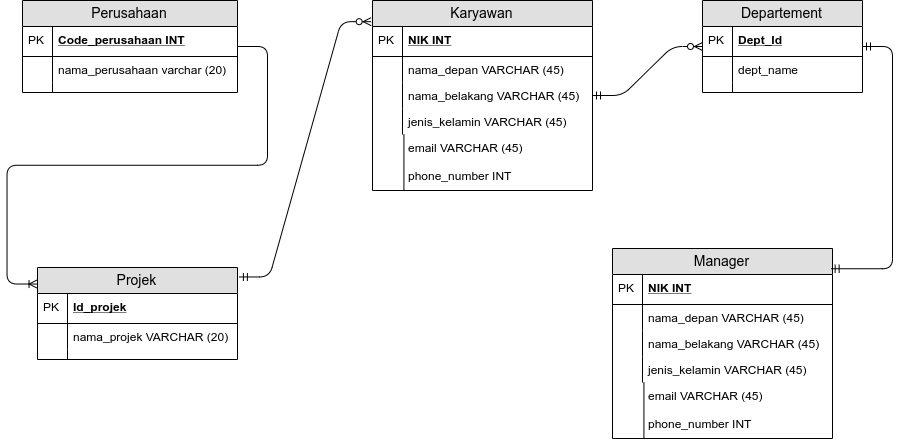

The diagram above was exported from draw.io. Its source (the exported page's mxGraphModel, read from the mxfile embedded in the PNG):
<mxGraphModel dx="959" dy="581" grid="1" gridSize="10" guides="1" tooltips="1" connect="1" arrows="1" fold="1" page="1" pageScale="1" pageWidth="827" pageHeight="1169" math="0" shadow="0">
  <root>
    <mxCell id="0" />
    <mxCell id="1" parent="0" />
    <mxCell id="9lx4M9f14UgG_PC5Duj2-8" value="Karyawan" style="swimlane;fontStyle=0;childLayout=stackLayout;horizontal=1;startSize=26;fillColor=#e0e0e0;horizontalStack=0;resizeParent=1;resizeParentMax=0;resizeLast=0;collapsible=1;marginBottom=0;swimlaneFillColor=#ffffff;align=center;fontSize=14;" vertex="1" parent="1">
      <mxGeometry x="480" y="79" width="220" height="190" as="geometry" />
    </mxCell>
    <mxCell id="9lx4M9f14UgG_PC5Duj2-9" value="NIK INT" style="shape=partialRectangle;top=0;left=0;right=0;bottom=1;align=left;verticalAlign=middle;fillColor=none;spacingLeft=34;spacingRight=4;overflow=hidden;rotatable=0;points=[[0,0.5],[1,0.5]];portConstraint=eastwest;dropTarget=0;fontStyle=5;fontSize=12;" vertex="1" parent="9lx4M9f14UgG_PC5Duj2-8">
      <mxGeometry y="26" width="220" height="30" as="geometry" />
    </mxCell>
    <mxCell id="9lx4M9f14UgG_PC5Duj2-10" value="PK" style="shape=partialRectangle;top=0;left=0;bottom=0;fillColor=none;align=left;verticalAlign=middle;spacingLeft=4;spacingRight=4;overflow=hidden;rotatable=0;points=[];portConstraint=eastwest;part=1;fontSize=12;" vertex="1" connectable="0" parent="9lx4M9f14UgG_PC5Duj2-9">
      <mxGeometry width="30" height="30" as="geometry" />
    </mxCell>
    <mxCell id="9lx4M9f14UgG_PC5Duj2-11" value="nama_depan VARCHAR (45)" style="shape=partialRectangle;top=0;left=0;right=0;bottom=0;align=left;verticalAlign=top;fillColor=none;spacingLeft=34;spacingRight=4;overflow=hidden;rotatable=0;points=[[0,0.5],[1,0.5]];portConstraint=eastwest;dropTarget=0;fontSize=12;" vertex="1" parent="9lx4M9f14UgG_PC5Duj2-8">
      <mxGeometry y="56" width="220" height="26" as="geometry" />
    </mxCell>
    <mxCell id="9lx4M9f14UgG_PC5Duj2-12" value="" style="shape=partialRectangle;top=0;left=0;bottom=0;fillColor=none;align=left;verticalAlign=top;spacingLeft=4;spacingRight=4;overflow=hidden;rotatable=0;points=[];portConstraint=eastwest;part=1;fontSize=12;" vertex="1" connectable="0" parent="9lx4M9f14UgG_PC5Duj2-11">
      <mxGeometry width="30" height="26" as="geometry" />
    </mxCell>
    <mxCell id="9lx4M9f14UgG_PC5Duj2-13" value="nama_belakang VARCHAR (45)" style="shape=partialRectangle;top=0;left=0;right=0;bottom=0;align=left;verticalAlign=top;fillColor=none;spacingLeft=34;spacingRight=4;overflow=hidden;rotatable=0;points=[[0,0.5],[1,0.5]];portConstraint=eastwest;dropTarget=0;fontSize=12;" vertex="1" parent="9lx4M9f14UgG_PC5Duj2-8">
      <mxGeometry y="82" width="220" height="26" as="geometry" />
    </mxCell>
    <mxCell id="9lx4M9f14UgG_PC5Duj2-14" value="" style="shape=partialRectangle;top=0;left=0;bottom=0;fillColor=none;align=left;verticalAlign=top;spacingLeft=4;spacingRight=4;overflow=hidden;rotatable=0;points=[];portConstraint=eastwest;part=1;fontSize=12;" vertex="1" connectable="0" parent="9lx4M9f14UgG_PC5Duj2-13">
      <mxGeometry width="30" height="26" as="geometry" />
    </mxCell>
    <mxCell id="9lx4M9f14UgG_PC5Duj2-15" value="jenis_kelamin VARCHAR (45)" style="shape=partialRectangle;top=0;left=0;right=0;bottom=0;align=left;verticalAlign=top;fillColor=none;spacingLeft=34;spacingRight=4;overflow=hidden;rotatable=0;points=[[0,0.5],[1,0.5]];portConstraint=eastwest;dropTarget=0;fontSize=12;" vertex="1" parent="9lx4M9f14UgG_PC5Duj2-8">
      <mxGeometry y="108" width="220" height="26" as="geometry" />
    </mxCell>
    <mxCell id="9lx4M9f14UgG_PC5Duj2-16" value="" style="shape=partialRectangle;top=0;left=0;bottom=0;fillColor=none;align=left;verticalAlign=top;spacingLeft=4;spacingRight=4;overflow=hidden;rotatable=0;points=[];portConstraint=eastwest;part=1;fontSize=12;" vertex="1" connectable="0" parent="9lx4M9f14UgG_PC5Duj2-15">
      <mxGeometry width="30" height="26" as="geometry" />
    </mxCell>
    <mxCell id="9lx4M9f14UgG_PC5Duj2-17" value="email VARCHAR (45)&#10;&#10;phone_number INT" style="shape=partialRectangle;top=0;left=0;right=0;bottom=0;align=left;verticalAlign=top;fillColor=none;spacingLeft=34;spacingRight=4;overflow=hidden;rotatable=0;points=[[0,0.5],[1,0.5]];portConstraint=eastwest;dropTarget=0;fontSize=12;" vertex="1" parent="9lx4M9f14UgG_PC5Duj2-8">
      <mxGeometry y="134" width="220" height="56" as="geometry" />
    </mxCell>
    <mxCell id="9lx4M9f14UgG_PC5Duj2-18" value="" style="shape=partialRectangle;top=0;left=0;bottom=0;fillColor=none;align=left;verticalAlign=top;spacingLeft=4;spacingRight=4;overflow=hidden;rotatable=0;points=[];portConstraint=eastwest;part=1;fontSize=12;" vertex="1" connectable="0" parent="9lx4M9f14UgG_PC5Duj2-17">
      <mxGeometry width="31.42857142857143" height="56" as="geometry" />
    </mxCell>
    <mxCell id="9lx4M9f14UgG_PC5Duj2-20" value="Departement" style="swimlane;fontStyle=0;childLayout=stackLayout;horizontal=1;startSize=26;fillColor=#e0e0e0;horizontalStack=0;resizeParent=1;resizeParentMax=0;resizeLast=0;collapsible=1;marginBottom=0;swimlaneFillColor=#ffffff;align=center;fontSize=14;" vertex="1" parent="1">
      <mxGeometry x="810" y="79" width="160" height="92" as="geometry" />
    </mxCell>
    <mxCell id="9lx4M9f14UgG_PC5Duj2-21" value="Dept_Id" style="shape=partialRectangle;top=0;left=0;right=0;bottom=1;align=left;verticalAlign=middle;fillColor=none;spacingLeft=34;spacingRight=4;overflow=hidden;rotatable=0;points=[[0,0.5],[1,0.5]];portConstraint=eastwest;dropTarget=0;fontStyle=5;fontSize=12;" vertex="1" parent="9lx4M9f14UgG_PC5Duj2-20">
      <mxGeometry y="26" width="160" height="30" as="geometry" />
    </mxCell>
    <mxCell id="9lx4M9f14UgG_PC5Duj2-22" value="PK" style="shape=partialRectangle;top=0;left=0;bottom=0;fillColor=none;align=left;verticalAlign=middle;spacingLeft=4;spacingRight=4;overflow=hidden;rotatable=0;points=[];portConstraint=eastwest;part=1;fontSize=12;" vertex="1" connectable="0" parent="9lx4M9f14UgG_PC5Duj2-21">
      <mxGeometry width="30" height="30" as="geometry" />
    </mxCell>
    <mxCell id="9lx4M9f14UgG_PC5Duj2-23" value="dept_name" style="shape=partialRectangle;top=0;left=0;right=0;bottom=0;align=left;verticalAlign=top;fillColor=none;spacingLeft=34;spacingRight=4;overflow=hidden;rotatable=0;points=[[0,0.5],[1,0.5]];portConstraint=eastwest;dropTarget=0;fontSize=12;" vertex="1" parent="9lx4M9f14UgG_PC5Duj2-20">
      <mxGeometry y="56" width="160" height="26" as="geometry" />
    </mxCell>
    <mxCell id="9lx4M9f14UgG_PC5Duj2-24" value="" style="shape=partialRectangle;top=0;left=0;bottom=0;fillColor=none;align=left;verticalAlign=top;spacingLeft=4;spacingRight=4;overflow=hidden;rotatable=0;points=[];portConstraint=eastwest;part=1;fontSize=12;" vertex="1" connectable="0" parent="9lx4M9f14UgG_PC5Duj2-23">
      <mxGeometry width="30" height="26" as="geometry" />
    </mxCell>
    <mxCell id="9lx4M9f14UgG_PC5Duj2-29" value="" style="shape=partialRectangle;top=0;left=0;right=0;bottom=0;align=left;verticalAlign=top;fillColor=none;spacingLeft=34;spacingRight=4;overflow=hidden;rotatable=0;points=[[0,0.5],[1,0.5]];portConstraint=eastwest;dropTarget=0;fontSize=12;" vertex="1" parent="9lx4M9f14UgG_PC5Duj2-20">
      <mxGeometry y="82" width="160" height="10" as="geometry" />
    </mxCell>
    <mxCell id="9lx4M9f14UgG_PC5Duj2-30" value="" style="shape=partialRectangle;top=0;left=0;bottom=0;fillColor=none;align=left;verticalAlign=top;spacingLeft=4;spacingRight=4;overflow=hidden;rotatable=0;points=[];portConstraint=eastwest;part=1;fontSize=12;" vertex="1" connectable="0" parent="9lx4M9f14UgG_PC5Duj2-29">
      <mxGeometry width="30" height="10" as="geometry" />
    </mxCell>
    <mxCell id="9lx4M9f14UgG_PC5Duj2-42" value="Perusahaan" style="swimlane;fontStyle=0;childLayout=stackLayout;horizontal=1;startSize=26;fillColor=#e0e0e0;horizontalStack=0;resizeParent=1;resizeParentMax=0;resizeLast=0;collapsible=1;marginBottom=0;swimlaneFillColor=#ffffff;align=center;fontSize=14;" vertex="1" parent="1">
      <mxGeometry x="130" y="79" width="215" height="92" as="geometry" />
    </mxCell>
    <mxCell id="9lx4M9f14UgG_PC5Duj2-43" value="Code_perusahaan INT" style="shape=partialRectangle;top=0;left=0;right=0;bottom=1;align=left;verticalAlign=middle;fillColor=none;spacingLeft=34;spacingRight=4;overflow=hidden;rotatable=0;points=[[0,0.5],[1,0.5]];portConstraint=eastwest;dropTarget=0;fontStyle=5;fontSize=12;" vertex="1" parent="9lx4M9f14UgG_PC5Duj2-42">
      <mxGeometry y="26" width="215" height="30" as="geometry" />
    </mxCell>
    <mxCell id="9lx4M9f14UgG_PC5Duj2-44" value="PK" style="shape=partialRectangle;top=0;left=0;bottom=0;fillColor=none;align=left;verticalAlign=middle;spacingLeft=4;spacingRight=4;overflow=hidden;rotatable=0;points=[];portConstraint=eastwest;part=1;fontSize=12;" vertex="1" connectable="0" parent="9lx4M9f14UgG_PC5Duj2-43">
      <mxGeometry width="30" height="30" as="geometry" />
    </mxCell>
    <mxCell id="9lx4M9f14UgG_PC5Duj2-45" value="nama_perusahaan varchar (20)" style="shape=partialRectangle;top=0;left=0;right=0;bottom=0;align=left;verticalAlign=top;fillColor=none;spacingLeft=34;spacingRight=4;overflow=hidden;rotatable=0;points=[[0,0.5],[1,0.5]];portConstraint=eastwest;dropTarget=0;fontSize=12;" vertex="1" parent="9lx4M9f14UgG_PC5Duj2-42">
      <mxGeometry y="56" width="215" height="26" as="geometry" />
    </mxCell>
    <mxCell id="9lx4M9f14UgG_PC5Duj2-46" value="" style="shape=partialRectangle;top=0;left=0;bottom=0;fillColor=none;align=left;verticalAlign=top;spacingLeft=4;spacingRight=4;overflow=hidden;rotatable=0;points=[];portConstraint=eastwest;part=1;fontSize=12;" vertex="1" connectable="0" parent="9lx4M9f14UgG_PC5Duj2-45">
      <mxGeometry width="30" height="26" as="geometry" />
    </mxCell>
    <mxCell id="9lx4M9f14UgG_PC5Duj2-51" value="" style="shape=partialRectangle;top=0;left=0;right=0;bottom=0;align=left;verticalAlign=top;fillColor=none;spacingLeft=34;spacingRight=4;overflow=hidden;rotatable=0;points=[[0,0.5],[1,0.5]];portConstraint=eastwest;dropTarget=0;fontSize=12;" vertex="1" parent="9lx4M9f14UgG_PC5Duj2-42">
      <mxGeometry y="82" width="215" height="10" as="geometry" />
    </mxCell>
    <mxCell id="9lx4M9f14UgG_PC5Duj2-52" value="" style="shape=partialRectangle;top=0;left=0;bottom=0;fillColor=none;align=left;verticalAlign=top;spacingLeft=4;spacingRight=4;overflow=hidden;rotatable=0;points=[];portConstraint=eastwest;part=1;fontSize=12;" vertex="1" connectable="0" parent="9lx4M9f14UgG_PC5Duj2-51">
      <mxGeometry width="30" height="10" as="geometry" />
    </mxCell>
    <mxCell id="9lx4M9f14UgG_PC5Duj2-53" value="Projek" style="swimlane;fontStyle=0;childLayout=stackLayout;horizontal=1;startSize=26;fillColor=#e0e0e0;horizontalStack=0;resizeParent=1;resizeParentMax=0;resizeLast=0;collapsible=1;marginBottom=0;swimlaneFillColor=#ffffff;align=center;fontSize=14;" vertex="1" parent="1">
      <mxGeometry x="145" y="346" width="200" height="92" as="geometry" />
    </mxCell>
    <mxCell id="9lx4M9f14UgG_PC5Duj2-54" value="Id_projek" style="shape=partialRectangle;top=0;left=0;right=0;bottom=1;align=left;verticalAlign=middle;fillColor=none;spacingLeft=34;spacingRight=4;overflow=hidden;rotatable=0;points=[[0,0.5],[1,0.5]];portConstraint=eastwest;dropTarget=0;fontStyle=5;fontSize=12;" vertex="1" parent="9lx4M9f14UgG_PC5Duj2-53">
      <mxGeometry y="26" width="200" height="30" as="geometry" />
    </mxCell>
    <mxCell id="9lx4M9f14UgG_PC5Duj2-55" value="PK" style="shape=partialRectangle;top=0;left=0;bottom=0;fillColor=none;align=left;verticalAlign=middle;spacingLeft=4;spacingRight=4;overflow=hidden;rotatable=0;points=[];portConstraint=eastwest;part=1;fontSize=12;" vertex="1" connectable="0" parent="9lx4M9f14UgG_PC5Duj2-54">
      <mxGeometry width="30" height="30" as="geometry" />
    </mxCell>
    <mxCell id="9lx4M9f14UgG_PC5Duj2-56" value="nama_projek VARCHAR (20)" style="shape=partialRectangle;top=0;left=0;right=0;bottom=0;align=left;verticalAlign=top;fillColor=none;spacingLeft=34;spacingRight=4;overflow=hidden;rotatable=0;points=[[0,0.5],[1,0.5]];portConstraint=eastwest;dropTarget=0;fontSize=12;" vertex="1" parent="9lx4M9f14UgG_PC5Duj2-53">
      <mxGeometry y="56" width="200" height="26" as="geometry" />
    </mxCell>
    <mxCell id="9lx4M9f14UgG_PC5Duj2-57" value="" style="shape=partialRectangle;top=0;left=0;bottom=0;fillColor=none;align=left;verticalAlign=top;spacingLeft=4;spacingRight=4;overflow=hidden;rotatable=0;points=[];portConstraint=eastwest;part=1;fontSize=12;" vertex="1" connectable="0" parent="9lx4M9f14UgG_PC5Duj2-56">
      <mxGeometry width="30" height="26" as="geometry" />
    </mxCell>
    <mxCell id="9lx4M9f14UgG_PC5Duj2-62" value="" style="shape=partialRectangle;top=0;left=0;right=0;bottom=0;align=left;verticalAlign=top;fillColor=none;spacingLeft=34;spacingRight=4;overflow=hidden;rotatable=0;points=[[0,0.5],[1,0.5]];portConstraint=eastwest;dropTarget=0;fontSize=12;" vertex="1" parent="9lx4M9f14UgG_PC5Duj2-53">
      <mxGeometry y="82" width="200" height="10" as="geometry" />
    </mxCell>
    <mxCell id="9lx4M9f14UgG_PC5Duj2-63" value="" style="shape=partialRectangle;top=0;left=0;bottom=0;fillColor=none;align=left;verticalAlign=top;spacingLeft=4;spacingRight=4;overflow=hidden;rotatable=0;points=[];portConstraint=eastwest;part=1;fontSize=12;" vertex="1" connectable="0" parent="9lx4M9f14UgG_PC5Duj2-62">
      <mxGeometry width="30" height="10" as="geometry" />
    </mxCell>
    <mxCell id="9lx4M9f14UgG_PC5Duj2-64" value="Manager" style="swimlane;fontStyle=0;childLayout=stackLayout;horizontal=1;startSize=26;fillColor=#e0e0e0;horizontalStack=0;resizeParent=1;resizeParentMax=0;resizeLast=0;collapsible=1;marginBottom=0;swimlaneFillColor=#ffffff;align=center;fontSize=14;" vertex="1" parent="1">
      <mxGeometry x="720" y="327" width="220" height="190" as="geometry" />
    </mxCell>
    <mxCell id="9lx4M9f14UgG_PC5Duj2-65" value="NIK INT" style="shape=partialRectangle;top=0;left=0;right=0;bottom=1;align=left;verticalAlign=middle;fillColor=none;spacingLeft=34;spacingRight=4;overflow=hidden;rotatable=0;points=[[0,0.5],[1,0.5]];portConstraint=eastwest;dropTarget=0;fontStyle=5;fontSize=12;" vertex="1" parent="9lx4M9f14UgG_PC5Duj2-64">
      <mxGeometry y="26" width="220" height="30" as="geometry" />
    </mxCell>
    <mxCell id="9lx4M9f14UgG_PC5Duj2-66" value="PK" style="shape=partialRectangle;top=0;left=0;bottom=0;fillColor=none;align=left;verticalAlign=middle;spacingLeft=4;spacingRight=4;overflow=hidden;rotatable=0;points=[];portConstraint=eastwest;part=1;fontSize=12;" vertex="1" connectable="0" parent="9lx4M9f14UgG_PC5Duj2-65">
      <mxGeometry width="30" height="30" as="geometry" />
    </mxCell>
    <mxCell id="9lx4M9f14UgG_PC5Duj2-67" value="nama_depan VARCHAR (45)" style="shape=partialRectangle;top=0;left=0;right=0;bottom=0;align=left;verticalAlign=top;fillColor=none;spacingLeft=34;spacingRight=4;overflow=hidden;rotatable=0;points=[[0,0.5],[1,0.5]];portConstraint=eastwest;dropTarget=0;fontSize=12;" vertex="1" parent="9lx4M9f14UgG_PC5Duj2-64">
      <mxGeometry y="56" width="220" height="26" as="geometry" />
    </mxCell>
    <mxCell id="9lx4M9f14UgG_PC5Duj2-68" value="" style="shape=partialRectangle;top=0;left=0;bottom=0;fillColor=none;align=left;verticalAlign=top;spacingLeft=4;spacingRight=4;overflow=hidden;rotatable=0;points=[];portConstraint=eastwest;part=1;fontSize=12;" vertex="1" connectable="0" parent="9lx4M9f14UgG_PC5Duj2-67">
      <mxGeometry width="30" height="26" as="geometry" />
    </mxCell>
    <mxCell id="9lx4M9f14UgG_PC5Duj2-69" value="nama_belakang VARCHAR (45)" style="shape=partialRectangle;top=0;left=0;right=0;bottom=0;align=left;verticalAlign=top;fillColor=none;spacingLeft=34;spacingRight=4;overflow=hidden;rotatable=0;points=[[0,0.5],[1,0.5]];portConstraint=eastwest;dropTarget=0;fontSize=12;" vertex="1" parent="9lx4M9f14UgG_PC5Duj2-64">
      <mxGeometry y="82" width="220" height="26" as="geometry" />
    </mxCell>
    <mxCell id="9lx4M9f14UgG_PC5Duj2-70" value="" style="shape=partialRectangle;top=0;left=0;bottom=0;fillColor=none;align=left;verticalAlign=top;spacingLeft=4;spacingRight=4;overflow=hidden;rotatable=0;points=[];portConstraint=eastwest;part=1;fontSize=12;" vertex="1" connectable="0" parent="9lx4M9f14UgG_PC5Duj2-69">
      <mxGeometry width="30" height="26" as="geometry" />
    </mxCell>
    <mxCell id="9lx4M9f14UgG_PC5Duj2-71" value="jenis_kelamin VARCHAR (45)" style="shape=partialRectangle;top=0;left=0;right=0;bottom=0;align=left;verticalAlign=top;fillColor=none;spacingLeft=34;spacingRight=4;overflow=hidden;rotatable=0;points=[[0,0.5],[1,0.5]];portConstraint=eastwest;dropTarget=0;fontSize=12;" vertex="1" parent="9lx4M9f14UgG_PC5Duj2-64">
      <mxGeometry y="108" width="220" height="26" as="geometry" />
    </mxCell>
    <mxCell id="9lx4M9f14UgG_PC5Duj2-72" value="" style="shape=partialRectangle;top=0;left=0;bottom=0;fillColor=none;align=left;verticalAlign=top;spacingLeft=4;spacingRight=4;overflow=hidden;rotatable=0;points=[];portConstraint=eastwest;part=1;fontSize=12;" vertex="1" connectable="0" parent="9lx4M9f14UgG_PC5Duj2-71">
      <mxGeometry width="30" height="26" as="geometry" />
    </mxCell>
    <mxCell id="9lx4M9f14UgG_PC5Duj2-73" value="email VARCHAR (45)&#10;&#10;phone_number INT" style="shape=partialRectangle;top=0;left=0;right=0;bottom=0;align=left;verticalAlign=top;fillColor=none;spacingLeft=34;spacingRight=4;overflow=hidden;rotatable=0;points=[[0,0.5],[1,0.5]];portConstraint=eastwest;dropTarget=0;fontSize=12;" vertex="1" parent="9lx4M9f14UgG_PC5Duj2-64">
      <mxGeometry y="134" width="220" height="56" as="geometry" />
    </mxCell>
    <mxCell id="9lx4M9f14UgG_PC5Duj2-74" value="" style="shape=partialRectangle;top=0;left=0;bottom=0;fillColor=none;align=left;verticalAlign=top;spacingLeft=4;spacingRight=4;overflow=hidden;rotatable=0;points=[];portConstraint=eastwest;part=1;fontSize=12;" vertex="1" connectable="0" parent="9lx4M9f14UgG_PC5Duj2-73">
      <mxGeometry width="31.42857142857143" height="56" as="geometry" />
    </mxCell>
    <mxCell id="9lx4M9f14UgG_PC5Duj2-80" value="" style="edgeStyle=entityRelationEdgeStyle;fontSize=12;html=1;endArrow=ERzeroToMany;startArrow=ERmandOne;" edge="1" parent="1" source="9lx4M9f14UgG_PC5Duj2-8" target="9lx4M9f14UgG_PC5Duj2-20">
      <mxGeometry width="100" height="100" relative="1" as="geometry">
        <mxPoint x="360" y="320" as="sourcePoint" />
        <mxPoint x="460" y="220" as="targetPoint" />
      </mxGeometry>
    </mxCell>
    <mxCell id="9lx4M9f14UgG_PC5Duj2-84" value="" style="edgeStyle=entityRelationEdgeStyle;fontSize=12;html=1;endArrow=ERmandOne;startArrow=ERmandOne;exitX=0.995;exitY=0.105;exitDx=0;exitDy=0;exitPerimeter=0;" edge="1" parent="1" source="9lx4M9f14UgG_PC5Duj2-64" target="9lx4M9f14UgG_PC5Duj2-20">
      <mxGeometry width="100" height="100" relative="1" as="geometry">
        <mxPoint x="680" y="260" as="sourcePoint" />
        <mxPoint x="780" y="160" as="targetPoint" />
      </mxGeometry>
    </mxCell>
    <mxCell id="9lx4M9f14UgG_PC5Duj2-86" value="" style="edgeStyle=entityRelationEdgeStyle;fontSize=12;html=1;endArrow=ERoneToMany;entryX=-0.005;entryY=0.174;entryDx=0;entryDy=0;entryPerimeter=0;" edge="1" parent="1" source="9lx4M9f14UgG_PC5Duj2-42" target="9lx4M9f14UgG_PC5Duj2-53">
      <mxGeometry width="100" height="100" relative="1" as="geometry">
        <mxPoint x="20" y="160" as="sourcePoint" />
        <mxPoint x="130" y="460" as="targetPoint" />
      </mxGeometry>
    </mxCell>
    <mxCell id="9lx4M9f14UgG_PC5Duj2-88" value="" style="edgeStyle=entityRelationEdgeStyle;fontSize=12;html=1;endArrow=ERzeroToMany;startArrow=ERmandOne;entryX=-0.005;entryY=0.111;entryDx=0;entryDy=0;entryPerimeter=0;exitX=1.01;exitY=0.098;exitDx=0;exitDy=0;exitPerimeter=0;" edge="1" parent="1" source="9lx4M9f14UgG_PC5Duj2-53" target="9lx4M9f14UgG_PC5Duj2-8">
      <mxGeometry width="100" height="100" relative="1" as="geometry">
        <mxPoint x="430" y="410" as="sourcePoint" />
        <mxPoint x="530" y="310" as="targetPoint" />
      </mxGeometry>
    </mxCell>
  </root>
</mxGraphModel>